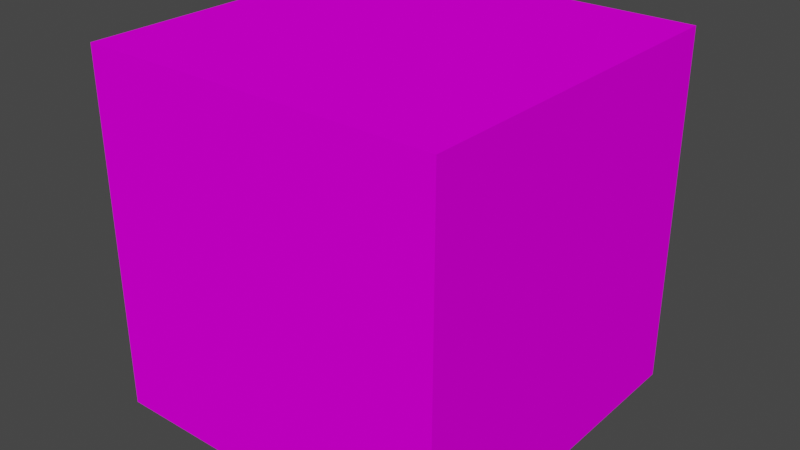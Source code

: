 # Source: Floresta_11.blend  (saved by Blender 3.3.6; exported with 4.5.12 LTS)
import bpy
from mathutils import Matrix  # noqa: F401  (used for matrix-valued properties, if any)

bpy.ops.wm.read_factory_settings(use_empty=True)
scene = bpy.context.scene
scene.name = 'Scene'

# ---- collections
col_collection = bpy.data.collections.new('Collection'); scene.collection.children.link(col_collection)

# ---- images (referenced by path relative to the original .blend; pixels are not part of the script)
import os
ASSET_DIR = os.environ.get("B2B_ASSET_DIR", "")  # directory of the original .blend (textures are referenced by path, not embedded)
HERE = os.path.dirname(os.path.abspath(__file__))  # packed textures are extracted next to this script under _unpacked/

def load_image(name, relpath, width, height, colorspace="sRGB"):
    """Load a texture the original file referenced (path relative to the .blend, or extracted next to this script)."""
    p = next((c for c in (os.path.join(HERE, relpath), os.path.join(ASSET_DIR, relpath)) if relpath and os.path.exists(c)), "")
    if p:
        img = bpy.data.images.load(p, check_existing=True)
        img.name = name
    else:  # same state as the original file: an image datablock whose file is absent (Cycles renders it pink)
        img = bpy.data.images.new(name, width, height)
        img.source = "FILE"
        img.filepath = "//" + (relpath or name)
    img.colorspace_settings.name = colorspace
    return img
img_11_jpg = load_image('11.jpg', '11.jpg', 1024, 1024, 'sRGB')

# ---- materials (node trees are filled in below, after node groups)
mat_11 = bpy.data.materials.new('11')
mat_11.use_transparent_shadow = False

# ---- material node trees
mat_11.use_nodes = True; mat_11.node_tree.nodes.clear()
_N = mat_11.node_tree.nodes; _L = mat_11.node_tree.links
n0 = _N.new('ShaderNodeBsdfPrincipled'); n0.name = 'Principled BSDF'; n0.location = (10, 300)
n0.distribution = 'GGX'
n0.subsurface_method = 'RANDOM_WALK_SKIN'
n0.inputs[3].default_value = 1.45
n0.inputs[13].default_value = 0.0
n0.inputs[27].default_value = (0.0, 0.0, 0.0, 1.0)
n0.inputs[28].default_value = 1.0
n1 = _N.new('ShaderNodeOutputMaterial'); n1.name = 'Material Output'; n1.location = (300, 300)
n2 = _N.new('ShaderNodeTexImage'); n2.name = 'Image Texture'; n2.location = (-307, 174)
n2.image = img_11_jpg
_L.new(n0.outputs[0], n1.inputs[0])
_L.new(n2.outputs[0], n0.inputs[0])
n1.is_active_output = True

# ---- world
world_world = bpy.data.worlds.new('World'); scene.world = world_world
world_world.use_nodes = True; world_world.node_tree.nodes.clear()
_N = world_world.node_tree.nodes; _L = world_world.node_tree.links
n0 = _N.new('ShaderNodeOutputWorld'); n0.name = 'World Output'; n0.location = (300, 300)
n1 = _N.new('ShaderNodeBackground'); n1.name = 'Background'; n1.location = (10, 300)
n1.inputs[0].default_value = (0.05088, 0.05088, 0.05088, 1.0)
_L.new(n1.outputs[0], n0.inputs[0])
n0.is_active_output = True
world_world.color = (0.05088, 0.05088, 0.05088)
world_world.use_sun_shadow = False
world_world.sun_shadow_jitter_overblur = 0.0

# ---- meshes
me_cube_011 = bpy.data.meshes.new('Cube.011')
me_cube_011.from_pydata([(1.0, 1.0, 1.0), (1.0, 1.0, -1.0), (1.0, -1.0, 1.0), (1.0, -1.0, -1.0), (-1.0, 1.0, 1.0), (-1.0, 1.0, -1.0), (-1.0, -1.0, 1.0), (-1.0, -1.0, -1.0)], [], [(0, 4, 6, 2), (3, 2, 6, 7), (7, 6, 4, 5), (5, 1, 3, 7), (1, 0, 2, 3), (5, 4, 0, 1)])
_uv = me_cube_011.uv_layers.new(name='UVMap')
_uv.uv.foreach_set('vector', [0.6244, 0.5016, 0.8721, 0.5016, 0.8721, 0.7503, 0.6244, 0.7503, 0.3756, 0.7503, 0.6244, 0.7503, 0.6244, 0.999, 0.3756, 0.999, 0.3756, 0.004088, 0.6244, 0.004088, 0.6244, 0.2528, 0.3756, 0.2528, 0.1279, 0.5016, 0.3756, 0.5016, 0.3756, 0.7503, 0.1279, 0.7503, 0.3756, 0.5016, 0.6244, 0.5016, 0.6244, 0.7503, 0.3756, 0.7503, 0.3756, 0.2528, 0.6244, 0.2528, 0.6244, 0.5016, 0.3756, 0.5016])
me_cube_011.materials.append(mat_11)
me_cube_011.use_mirror_vertex_groups = False
me_cube_011.update()

# ---- objects
ob_11 = bpy.data.objects.new('11', me_cube_011)

# ---- transforms, parenting, visibility, modifiers, constraints
ob_11.location = (0.0, 0.0, 0.0)
ob_11.rotation_euler = (3.142, -1.571, 0.0)
ob_11.lock_rotations_4d = False
ob_11.empty_display_type = 'ARROWS'
ob_11.lineart.crease_threshold = 0.0

# ---- collection membership
col_collection.objects.link(ob_11)

# ---- scene / render settings (as saved in the file)
scene.frame_start = 1; scene.frame_end = 250; scene.frame_set(1)
scene.render.engine = 'BLENDER_EEVEE_NEXT'
scene.cycles.sampling_pattern = 'TABULATED_SOBOL'
scene.cycles.use_light_tree = False
scene.view_settings.view_transform = 'Filmic'
bpy.context.view_layer.update()

# ---- added for rendering (the .blend has no active camera and no usable light): camera, sun
cam_auto = bpy.data.cameras.new('AutoCamera')
cam_auto.lens = 50.0
cam_auto.sensor_width = 36.0
cam_auto.clip_end = 1000.0
ob_auto_camera = bpy.data.objects.new('AutoCamera', cam_auto)
scene.collection.objects.link(ob_auto_camera)
ob_auto_camera.location = (3.20507, -3.84609, 2.56406)
ob_auto_camera.rotation_euler = (1.09748, -7.21219e-08, 0.694738)
scene.camera = ob_auto_camera
light_auto_sun = bpy.data.lights.new('AutoSun', 'SUN')
light_auto_sun.energy = 3.0
light_auto_sun.angle = 0.0523599
ob_auto_sun = bpy.data.objects.new('AutoSun', light_auto_sun)
scene.collection.objects.link(ob_auto_sun)
ob_auto_sun.rotation_euler = (0.872665, 0.174533, 0.523599)
bpy.context.view_layer.update()
